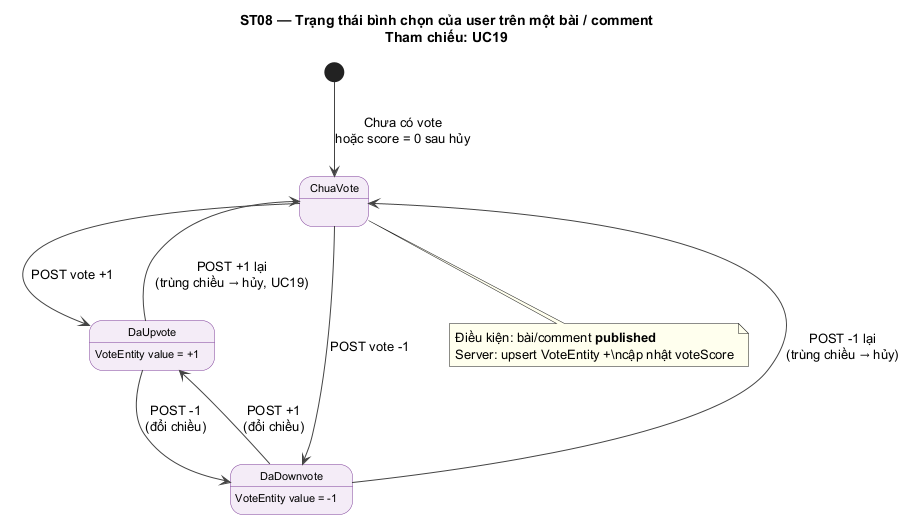

The diagram above was rendered by PlantUML. Its source (embedded in the PNG):
@startuml ST08_ForumVoteUser
title ST08 — Trạng thái bình chọn của user trên một bài / comment\nTham chiếu: UC19

skinparam state {
  BackgroundColor #F4ECF7
  BorderColor #7D3C98
  FontName Arial
  FontSize 11
}
skinparam ArrowColor #444
skinparam noteBackgroundColor #FFFFEE

' Trạng thái theo bản ghi vote hiện tại của user (post hoặc comment)

[*] --> ChuaVote : Chưa có vote\nhoặc score = 0 sau hủy

state ChuaVote

state DaUpvote : VoteEntity value = +1

state DaDownvote : VoteEntity value = -1

ChuaVote --> DaUpvote : POST vote +1

ChuaVote --> DaDownvote : POST vote -1

DaUpvote --> ChuaVote : POST +1 lại\n(trùng chiều → hủy, UC19)

DaDownvote --> ChuaVote : POST -1 lại\n(trùng chiều → hủy)

DaUpvote --> DaDownvote : POST -1\n(đổi chiều)

DaDownvote --> DaUpvote : POST +1\n(đổi chiều)

note bottom of ChuaVote
  Điều kiện: bài/comment **published**
  Server: upsert VoteEntity +\ncập nhật voteScore
end note

@enduml